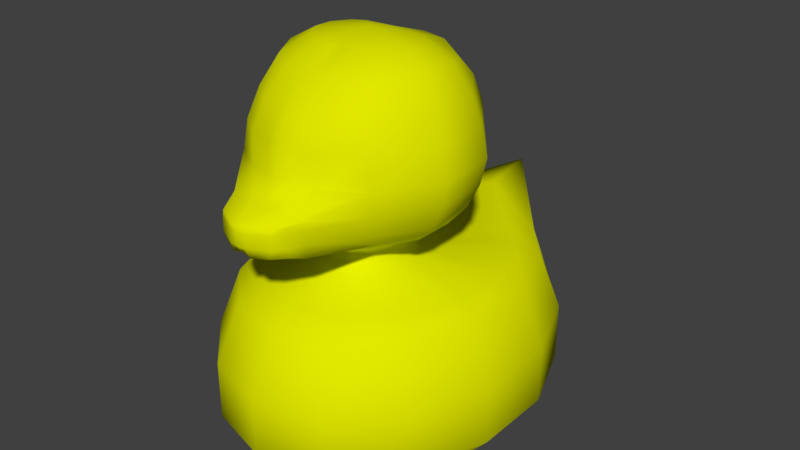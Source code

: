 # Source: duck.blend  (saved by Blender 2.77.0; exported with 4.5.12 LTS)
import bpy
from mathutils import Matrix  # noqa: F401  (used for matrix-valued properties, if any)

bpy.ops.wm.read_factory_settings(use_empty=True)
scene = bpy.context.scene
scene.name = 'Scene'

# ---- collections
col_collection_1 = bpy.data.collections.new('Collection 1'); scene.collection.children.link(col_collection_1)

# ---- materials (node trees are filled in below, after node groups)
mat_material = bpy.data.materials.new('Material')
mat_material.alpha_threshold = 0.0
mat_material.use_transparent_shadow = False
mat_material.diffuse_color = (0.7514, 0.8, 0.0, 1.0)
mat_material.roughness = 0.5
mat_material.specular_intensity = 0.0

# ---- material node trees

# ---- world
world_world = bpy.data.worlds.new('World'); scene.world = world_world
world_world.color = (0.05088, 0.05088, 0.05088)
world_world.use_sun_shadow = False
world_world.sun_shadow_jitter_overblur = 0.0
world_world.cycles.sampling_method = 'MANUAL'

# ---- meshes
me_cylinder = bpy.data.meshes.new('Cylinder')
me_cylinder.from_pydata([(0.3861, 0.6778, 0.09872), (0.4902, 0.8754, 1.272), (0.5353, 0.5308, 0.09872), (0.6797, 0.6733, 1.224), (0.6675, 0.1915, 0.09872), (0.8476, 0.2404, 1.216), (0.6675, -0.1851, 0.09872), (0.8476, -0.2378, 1.216), (0.5353, -0.5244, 0.09872), (0.6797, -0.6686, 1.216), (0.2971, -0.7592, 0.09872), (0.3772, -0.9668, 1.216), (0.5639, 0.992, 0.8742), (0.5639, 0.9854, 0.4572), (0.7818, 0.7706, 0.8436), (0.7818, 0.7706, 0.4568), (0.9749, 0.275, 0.8435), (0.9749, 0.275, 0.4568), (0.9749, -0.275, 0.8435), (0.9749, -0.275, 0.4568), (0.7818, -0.7706, 0.8435), (0.7818, -0.7706, 0.4568), (0.4339, -1.114, 0.8435), (0.4339, -1.114, 0.4568), (0.3999, 0.7167, 1.326), (0.5545, 0.552, 1.317), (0.6914, 0.198, 1.309), (0.6914, -0.1921, 1.309), (0.5545, -0.5443, 1.309), (0.3077, -0.7885, 1.309), (0.1773, 0.05583, 1.418), (0.2458, -0.01197, 1.418), (0.3065, -0.1689, 1.418), (0.3065, -0.3441, 1.418), (0.2458, -0.5011, 1.418), (0.1364, -0.6079, 1.418), (0.1662, 0.001842, 1.485), (0.222, -0.0529, 1.485), (0.2715, -0.1798, 1.485), (0.2715, -0.3231, 1.485), (0.222, -0.4481, 1.485), (0.1329, -0.5308, 1.485), (0.1549, -0.01655, 1.541), (0.3226, 0.1391, 1.702), (0.5103, -0.09373, 1.702), (0.5103, -0.363, 1.702), (0.3585, -0.5867, 1.702), (0.136, -0.7146, 1.702), (0.1675, 0.06734, 1.615), (0.4309, 0.3019, 1.97), (0.2067, -0.06646, 1.541), (0.2525, -0.1827, 1.541), (0.2525, -0.3158, 1.541), (0.2067, -0.4292, 1.541), (0.124, -0.5005, 1.541), (0.2259, -1.125, 1.94), (0.6731, -0.01652, 1.97), (0.1435, 0.4395, 1.97), (0.1686, 0.3578, 1.823), (0.2253, -1.122, 1.984), (0.4377, -0.6852, 1.823), (0.1881, -1.181, 1.984), (0.6953, -0.3913, 1.97), (0.6298, -0.3836, 1.823), (0.6112, -0.05117, 1.823), (0.4088, 0.2335, 1.823), (0.122, -0.624, 1.615), (0.4889, -0.7254, 1.97), (0.2439, -0.5262, 1.615), (0.3115, -0.3678, 1.615), (0.3115, -0.1743, 1.615), (0.1107, 0.2373, 1.702), (0.2439, -0.003632, 1.615), (0.4176, 0.3531, 2.132), (0.2399, -0.8987, 2.132), (0.698, 0.00949, 2.132), (0.08466, 0.5039, 2.132), (0.7238, -0.3953, 2.132), (0.4847, -0.7372, 2.118), (0.4043, 0.3531, 2.315), (0.2465, -0.885, 2.315), (0.6533, 0.01211, 2.315), (0.1088, 0.5039, 2.315), (0.6761, -0.3837, 2.315), (0.4398, -0.7373, 2.315), (0.3886, 0.277, 2.492), (0.2544, -0.7722, 2.492), (0.6004, -0.01385, 2.492), (0.1372, 0.4036, 2.492), (0.6198, -0.3478, 2.492), (0.4188, -0.6494, 2.492), (0.3845, 0.1396, 2.627), (0.2059, -0.6337, 2.652), (0.4963, -0.05129, 2.66), (0.1832, 0.2647, 2.66), (0.5094, -0.2998, 2.66), (0.3735, -0.531, 2.66), (0.2847, -0.0234, 2.751), (0.15, -0.4461, 2.759), (0.3515, -0.1276, 2.751), (0.2055, 0.02307, 2.751), (0.3576, -0.2438, 2.751), (0.2943, -0.3582, 2.751), (0.2169, -1.175, 0.8435), (0.2641, -1.021, 1.772), (0.164, -1.059, 1.766), (0.2714, -1.006, 1.856), (0.2169, -1.175, 0.4568), (0.1485, -0.8011, 0.09872), (0.2753, -1.014, 1.944), (0.1886, -1.02, 1.216), (0.2439, -1.043, 2.028), (0.2742, -1.004, 1.994), (0.2306, -1.125, 1.86), (0.1881, -1.187, 1.945), (0.1874, -1.192, 1.861), (0.2215, -1.109, 1.794), (0.1585, -1.185, 1.796), (0.1538, -0.8317, 1.309), (0.06821, -0.6248, 1.418), (0.06643, -0.5423, 1.485), (0.05809, -1.25, 1.986), (0.06202, -0.51, 1.541), (0.03421, -0.7316, 1.702), (0.06101, -0.6367, 1.615), (0.08615, -0.9312, 2.132), (0.08948, -0.9166, 2.315), (0.09341, -0.7961, 2.492), (0.06919, -0.645, 2.656), (0.04122, -0.4316, 2.755), (0.08816, -1.05, 2.028), (0.06417, -1.063, 1.758), (0.05809, -1.255, 1.946), (0.06099, -1.233, 1.793), (0.05771, -1.258, 1.861), (0.0, 0.9463, 0.09872), (0.0, 1.437, 1.452), (-0.3861, 0.6778, 0.09872), (-0.4902, 0.8754, 1.272), (-0.5353, 0.5308, 0.09872), (-0.6797, 0.6733, 1.224), (-0.6675, 0.1915, 0.09872), (-0.8476, 0.2404, 1.216), (-0.6675, -0.1851, 0.09872), (-0.8476, -0.2378, 1.216), (-0.5353, -0.5244, 0.09872), (-0.6797, -0.6686, 1.216), (-0.2971, -0.7592, 0.09872), (-0.3772, -0.9668, 1.216), (0.0, -0.843, 0.09872), (0.0, -1.073, 1.216), (0.0, 1.378, 0.463), (0.0, 1.399, 0.9255), (-0.5639, 0.992, 0.8742), (-0.5639, 0.9854, 0.4572), (-0.7818, 0.7706, 0.8436), (-0.7818, 0.7706, 0.4568), (-0.9749, 0.275, 0.8435), (-0.9749, 0.275, 0.4568), (-0.9749, -0.275, 0.8435), (-0.9749, -0.275, 0.4568), (-0.7818, -0.7706, 0.8435), (-0.7818, -0.7706, 0.4568), (-0.4339, -1.114, 0.8435), (-0.4339, -1.114, 0.4568), (0.0, -1.236, 0.8435), (0.0, -1.236, 0.4568), (-0.3999, 0.7167, 1.326), (0.0, 1.088, 1.398), (-0.5545, 0.552, 1.317), (-0.6914, 0.198, 1.309), (-0.6914, -0.1921, 1.309), (-0.5545, -0.5443, 1.309), (-0.3077, -0.7885, 1.309), (0.0, -0.8749, 1.309), (-0.1773, 0.05583, 1.418), (0.0, 0.1455, 1.418), (-0.2458, -0.01197, 1.418), (-0.3065, -0.1689, 1.418), (-0.3065, -0.3441, 1.418), (-0.2458, -0.5011, 1.418), (-0.1364, -0.6079, 1.418), (0.0, -0.6417, 1.418), (-0.1662, 0.001842, 1.485), (0.0, 0.07332, 1.485), (-0.222, -0.0529, 1.485), (-0.2715, -0.1798, 1.485), (-0.2715, -0.3231, 1.485), (-0.222, -0.4481, 1.485), (-0.1329, -0.5308, 1.485), (0.0, -0.5538, 1.485), (-0.1549, -0.01655, 1.541), (0.0, 0.03264, 1.541), (-0.3226, 0.1391, 1.702), (-0.5103, -0.09373, 1.702), (-0.5103, -0.363, 1.702), (-0.3585, -0.5867, 1.702), (-0.136, -0.7146, 1.702), (0.0, -0.7485, 1.702), (-0.1675, 0.06734, 1.615), (-0.4309, 0.3019, 1.97), (-0.2067, -0.06646, 1.541), (-0.2525, -0.1827, 1.541), (-0.2525, -0.3158, 1.541), (-0.2067, -0.4292, 1.541), (-0.124, -0.5005, 1.541), (0.0, -0.5196, 1.541), (-0.2259, -1.125, 1.94), (-0.6731, -0.01652, 1.97), (-0.1435, 0.4395, 1.97), (-0.1686, 0.3578, 1.823), (0.0, 0.4441, 1.82), (0.0, -1.255, 1.988), (-0.2253, -1.122, 1.984), (-0.4377, -0.6852, 1.823), (-0.1881, -1.181, 1.984), (-0.6953, -0.3913, 1.97), (-0.6298, -0.3836, 1.823), (-0.6112, -0.05117, 1.823), (-0.4088, 0.2335, 1.823), (0.0, 0.3057, 1.702), (0.0, -0.6495, 1.615), (-0.122, -0.624, 1.615), (0.0, 0.5166, 1.967), (-0.4889, -0.7254, 1.97), (-0.2439, -0.5262, 1.615), (-0.3115, -0.3678, 1.615), (-0.3115, -0.1743, 1.615), (-0.1107, 0.2373, 1.702), (-0.2439, -0.003632, 1.615), (0.0, 0.1374, 1.615), (-0.4176, 0.3531, 2.132), (-0.2399, -0.8987, 2.132), (-0.698, 0.00949, 2.132), (-0.08466, 0.5039, 2.132), (0.0, -0.9636, 2.132), (-0.7238, -0.3953, 2.132), (0.0, 0.5798, 2.128), (-0.4847, -0.7372, 2.118), (-0.4043, 0.3531, 2.315), (-0.2465, -0.885, 2.315), (-0.6533, 0.01211, 2.315), (-0.1088, 0.5039, 2.315), (0.0, -0.9483, 2.315), (-0.6761, -0.3837, 2.315), (0.0, 0.5786, 2.312), (-0.4398, -0.7373, 2.315), (-0.3886, 0.277, 2.492), (-0.2544, -0.7722, 2.492), (-0.6004, -0.01385, 2.492), (-0.1372, 0.4036, 2.492), (0.0, -0.8199, 2.492), (-0.6198, -0.3478, 2.492), (0.0, 0.4738, 2.49), (-0.4188, -0.6494, 2.492), (-0.3845, 0.1396, 2.627), (-0.2059, -0.6337, 2.652), (-0.4963, -0.05129, 2.66), (-0.1832, 0.2647, 2.66), (0.0, -0.6564, 2.66), (-0.5094, -0.2998, 2.66), (0.0, 0.3142, 2.658), (-0.3735, -0.531, 2.66), (-0.2847, -0.0234, 2.751), (-0.15, -0.4461, 2.759), (-0.3515, -0.1276, 2.751), (-0.2055, 0.02307, 2.751), (0.0, -0.4171, 2.751), (-0.3576, -0.2438, 2.751), (0.0, 0.04504, 2.75), (-0.2943, -0.3582, 2.751), (0.0, -0.1829, 2.81), (-0.2169, -1.175, 0.8435), (0.0, -1.066, 1.78), (-0.2641, -1.021, 1.772), (-0.164, -1.059, 1.766), (-0.2714, -1.006, 1.856), (-0.2169, -1.175, 0.4568), (-0.1485, -0.8011, 0.09872), (-0.2753, -1.014, 1.944), (-0.1886, -1.02, 1.216), (-0.2439, -1.043, 2.028), (-0.2742, -1.004, 1.994), (0.0, -1.057, 2.028), (-0.2306, -1.125, 1.86), (0.0, -1.272, 1.947), (-0.1881, -1.187, 1.945), (0.0, -1.273, 1.862), (-0.1874, -1.192, 1.861), (-0.2215, -1.109, 1.794), (0.0, -1.23, 1.81), (-0.1585, -1.185, 1.796), (-0.1538, -0.8317, 1.309), (-0.06821, -0.6248, 1.418), (-0.06643, -0.5423, 1.485), (-0.05809, -1.25, 1.986), (-0.06202, -0.51, 1.541), (-0.03421, -0.7316, 1.702), (-0.06101, -0.6367, 1.615), (-0.08615, -0.9312, 2.132), (-0.08948, -0.9166, 2.315), (-0.09341, -0.7961, 2.492), (-0.06919, -0.645, 2.656), (-0.04122, -0.4316, 2.755), (-0.08816, -1.05, 2.028), (-0.06417, -1.063, 1.758), (-0.05809, -1.255, 1.946), (-0.06099, -1.233, 1.793), (-0.05771, -1.258, 1.861)], [], [(152, 136, 1, 12), (12, 1, 3, 14), (14, 3, 5, 16), (16, 5, 7, 18), (18, 7, 9, 20), (20, 9, 11, 22), (103, 110, 150, 165), (3, 1, 24, 25), (108, 107, 166, 149), (107, 103, 165, 166), (8, 21, 23, 10), (21, 20, 22, 23), (6, 19, 21, 8), (19, 18, 20, 21), (4, 17, 19, 6), (17, 16, 18, 19), (2, 15, 17, 4), (15, 14, 16, 17), (0, 13, 15, 2), (13, 12, 14, 15), (135, 151, 13, 0), (151, 152, 12, 13), (110, 11, 29, 118), (9, 7, 27, 28), (5, 3, 25, 26), (1, 136, 168, 24), (11, 9, 28, 29), (7, 5, 26, 27), (27, 26, 32, 33), (28, 27, 33, 34), (29, 28, 34, 35), (118, 29, 35, 119), (24, 168, 176, 30), (25, 24, 30, 31), (26, 25, 31, 32), (135, 0, 2, 4, 6, 8, 10, 108, 149), (35, 34, 40, 41), (33, 32, 38, 39), (31, 30, 36, 37), (119, 35, 41, 120), (34, 33, 39, 40), (32, 31, 37, 38), (30, 176, 184, 36), (36, 184, 192, 42), (41, 40, 53, 54), (39, 38, 51, 52), (37, 36, 42, 50), (120, 41, 54, 122), (40, 39, 52, 53), (38, 37, 50, 51), (70, 72, 43, 44), (66, 68, 46, 47), (52, 51, 70, 69), (48, 230, 220, 71), (72, 48, 71, 43), (69, 70, 44, 45), (65, 58, 57, 49), (45, 44, 64, 63), (58, 211, 223, 57), (47, 46, 104, 105), (125, 235, 283, 130), (43, 71, 58, 65), (64, 65, 49, 56), (71, 220, 211, 58), (44, 43, 65, 64), (46, 45, 63, 60), (124, 66, 47, 123), (67, 78, 112, 109), (68, 69, 45, 46), (54, 53, 68, 66), (123, 47, 105, 131), (42, 192, 230, 48), (51, 50, 72, 70), (53, 52, 69, 68), (63, 64, 56, 62), (122, 54, 66, 124), (50, 42, 48, 72), (60, 63, 62, 67), (56, 49, 73, 75), (62, 56, 75, 77), (78, 74, 111, 112), (57, 223, 237, 76), (46, 60, 106, 104), (67, 62, 77, 78), (49, 57, 76, 73), (125, 74, 80, 126), (78, 77, 83, 84), (76, 237, 245, 82), (75, 73, 79, 81), (74, 78, 84, 80), (77, 75, 81, 83), (73, 76, 82, 79), (126, 80, 86, 127), (84, 83, 89, 90), (82, 245, 253, 88), (81, 79, 85, 87), (80, 84, 90, 86), (83, 81, 87, 89), (79, 82, 88, 85), (88, 253, 261, 94), (87, 85, 91, 93), (86, 90, 96, 92), (89, 87, 93, 95), (85, 88, 94, 91), (127, 86, 92, 128), (90, 89, 95, 96), (93, 91, 97, 99), (92, 96, 102, 98), (95, 93, 99, 101), (91, 94, 100, 97), (128, 92, 98, 129), (96, 95, 101, 102), (94, 261, 269, 100), (98, 102, 271), (101, 99, 271), (97, 100, 271), (267, 129, 98, 271), (102, 101, 271), (100, 269, 271), (99, 97, 271), (105, 104, 116, 117), (112, 111, 61, 59), (104, 106, 113, 116), (130, 283, 212, 121), (131, 105, 117, 133), (109, 112, 59, 55), (60, 67, 109, 106), (117, 116, 113, 115), (133, 117, 115, 134), (115, 113, 55, 114), (134, 115, 114, 132), (114, 55, 59, 61), (132, 114, 61, 121), (106, 109, 55, 113), (285, 132, 121, 212), (287, 134, 132, 285), (290, 133, 134, 287), (273, 131, 133, 290), (111, 130, 121, 61), (259, 128, 129, 267), (251, 127, 128, 259), (243, 126, 127, 251), (235, 125, 126, 243), (206, 122, 124, 221), (198, 123, 131, 273), (221, 124, 123, 198), (74, 125, 130, 111), (190, 120, 122, 206), (182, 119, 120, 190), (174, 118, 119, 182), (150, 110, 118, 174), (23, 22, 103, 107), (10, 23, 107, 108), (22, 11, 110, 103), (152, 153, 138, 136), (153, 155, 140, 138), (155, 157, 142, 140), (157, 159, 144, 142), (159, 161, 146, 144), (161, 163, 148, 146), (272, 165, 150, 280), (140, 169, 167, 138), (278, 149, 166, 277), (277, 166, 165, 272), (145, 147, 164, 162), (162, 164, 163, 161), (143, 145, 162, 160), (160, 162, 161, 159), (141, 143, 160, 158), (158, 160, 159, 157), (139, 141, 158, 156), (156, 158, 157, 155), (137, 139, 156, 154), (154, 156, 155, 153), (135, 137, 154, 151), (151, 154, 153, 152), (280, 292, 173, 148), (146, 172, 171, 144), (142, 170, 169, 140), (138, 167, 168, 136), (148, 173, 172, 146), (144, 171, 170, 142), (171, 179, 178, 170), (172, 180, 179, 171), (173, 181, 180, 172), (292, 293, 181, 173), (167, 175, 176, 168), (169, 177, 175, 167), (170, 178, 177, 169), (135, 149, 278, 147, 145, 143, 141, 139, 137), (181, 189, 188, 180), (179, 187, 186, 178), (177, 185, 183, 175), (293, 294, 189, 181), (180, 188, 187, 179), (178, 186, 185, 177), (175, 183, 184, 176), (183, 191, 192, 184), (189, 205, 204, 188), (187, 203, 202, 186), (185, 201, 191, 183), (294, 296, 205, 189), (188, 204, 203, 187), (186, 202, 201, 185), (227, 194, 193, 229), (222, 197, 196, 225), (203, 226, 227, 202), (199, 228, 220, 230), (229, 193, 228, 199), (226, 195, 194, 227), (219, 200, 209, 210), (195, 217, 218, 194), (210, 209, 223, 211), (197, 275, 274, 196), (299, 304, 283, 235), (193, 219, 210, 228), (218, 208, 200, 219), (228, 210, 211, 220), (194, 218, 219, 193), (196, 214, 217, 195), (298, 297, 197, 222), (224, 279, 282, 238), (225, 196, 195, 226), (205, 222, 225, 204), (297, 305, 275, 197), (191, 199, 230, 192), (202, 227, 229, 201), (204, 225, 226, 203), (217, 216, 208, 218), (296, 298, 222, 205), (201, 229, 199, 191), (214, 224, 216, 217), (208, 233, 231, 200), (216, 236, 233, 208), (238, 282, 281, 232), (209, 234, 237, 223), (196, 274, 276, 214), (224, 238, 236, 216), (200, 231, 234, 209), (299, 300, 240, 232), (238, 246, 244, 236), (234, 242, 245, 237), (233, 241, 239, 231), (232, 240, 246, 238), (236, 244, 241, 233), (231, 239, 242, 234), (300, 301, 248, 240), (246, 254, 252, 244), (242, 250, 253, 245), (241, 249, 247, 239), (240, 248, 254, 246), (244, 252, 249, 241), (239, 247, 250, 242), (250, 258, 261, 253), (249, 257, 255, 247), (248, 256, 262, 254), (252, 260, 257, 249), (247, 255, 258, 250), (301, 302, 256, 248), (254, 262, 260, 252), (257, 265, 263, 255), (256, 264, 270, 262), (260, 268, 265, 257), (255, 263, 266, 258), (302, 303, 264, 256), (262, 270, 268, 260), (258, 266, 269, 261), (264, 271, 270), (268, 271, 265), (263, 271, 266), (267, 271, 264, 303), (270, 271, 268), (266, 271, 269), (265, 271, 263), (275, 291, 289, 274), (282, 213, 215, 281), (274, 289, 284, 276), (304, 295, 212, 283), (305, 307, 291, 275), (279, 207, 213, 282), (214, 276, 279, 224), (291, 288, 284, 289), (307, 308, 288, 291), (288, 286, 207, 284), (308, 306, 286, 288), (286, 215, 213, 207), (306, 295, 215, 286), (276, 284, 207, 279), (285, 212, 295, 306), (287, 285, 306, 308), (290, 287, 308, 307), (273, 290, 307, 305), (281, 215, 295, 304), (259, 267, 303, 302), (251, 259, 302, 301), (243, 251, 301, 300), (235, 243, 300, 299), (206, 221, 298, 296), (198, 273, 305, 297), (221, 198, 297, 298), (232, 281, 304, 299), (190, 206, 296, 294), (182, 190, 294, 293), (174, 182, 293, 292), (150, 174, 292, 280), (164, 277, 272, 163), (147, 278, 277, 164), (163, 272, 280, 148)])
me_cylinder.polygons.foreach_set('use_smooth', [True] * 308)
_uv = me_cylinder.uv_layers.new(name='UVMap')
_uv.uv.foreach_set('vector', [0.4555, 0.76, 0.3589, 0.7649, 0.3907, 0.6178, 0.4649, 0.6204, 0.4649, 0.6204, 0.3907, 0.6178, 0.3993, 0.5628, 0.4701, 0.5585, 0.4701, 0.5585, 0.3993, 0.5628, 0.399, 0.4826, 0.4682, 0.4666, 0.4682, 0.4666, 0.399, 0.4826, 0.3965, 0.4234, 0.4653, 0.3985, 0.8047, 0.0, 0.8755, 0.01825, 0.8637, 0.08135, 0.7911, 0.07258, 0.7911, 0.07258, 0.8637, 0.08135, 0.8595, 0.1598, 0.7862, 0.1628, 0.7886, 0.2078, 0.8616, 0.1989, 0.8637, 0.2381, 0.7911, 0.2528, 0.5322, 0.01485, 0.5825, 0.01233, 0.5731, 0.04741, 0.5318, 0.04923, 0.08268, 0.1508, 0.01481, 0.1129, 0.02963, 0.07065, 0.09282, 0.1218, 0.7193, 0.2107, 0.7886, 0.2078, 0.7911, 0.2528, 0.7217, 0.2557, 0.08092, 0.2461, 0.01224, 0.2522, 0.0, 0.1552, 0.07254, 0.1797, 0.7217, 0.07546, 0.7911, 0.07258, 0.7862, 0.1628, 0.7168, 0.1657, 0.1163, 0.3078, 0.06394, 0.3423, 0.01224, 0.2522, 0.08092, 0.2461, 0.7353, 0.002885, 0.8047, 0.0, 0.7911, 0.07258, 0.7217, 0.07546, 0.1717, 0.3527, 0.1448, 0.4079, 0.06394, 0.3423, 0.1163, 0.3078, 0.5394, 0.4665, 0.4682, 0.4666, 0.4653, 0.3985, 0.5365, 0.3983, 0.2361, 0.3718, 0.2389, 0.4357, 0.1448, 0.4079, 0.1717, 0.3527, 0.5413, 0.5584, 0.4701, 0.5585, 0.4682, 0.4666, 0.5394, 0.4665, 0.6053, 0.6093, 0.5416, 0.6195, 0.5413, 0.5584, 0.605, 0.5675, 0.5416, 0.6195, 0.4649, 0.6204, 0.4701, 0.5585, 0.5413, 0.5584, 0.6053, 0.7036, 0.5405, 0.7572, 0.5416, 0.6195, 0.6053, 0.6093, 0.5405, 0.7572, 0.4555, 0.76, 0.4649, 0.6204, 0.5416, 0.6195, 0.3776, 0.3262, 0.3598, 0.292, 0.3908, 0.2757, 0.4053, 0.3036, 0.3589, 0.2068, 0.3927, 0.1215, 0.4178, 0.1364, 0.3902, 0.206, 0.4545, 0.05313, 0.5322, 0.01485, 0.5318, 0.04923, 0.4682, 0.0806, 0.5825, 0.01233, 0.7168, 0.0, 0.6725, 0.05016, 0.5731, 0.04741, 0.3598, 0.292, 0.3589, 0.2068, 0.3902, 0.206, 0.3908, 0.2757, 0.3927, 0.1215, 0.4545, 0.05313, 0.4682, 0.0806, 0.4178, 0.1364, 0.4178, 0.1364, 0.4682, 0.0806, 0.4697, 0.1866, 0.447, 0.2116, 0.3902, 0.206, 0.4178, 0.1364, 0.447, 0.2116, 0.4347, 0.2426, 0.3908, 0.2757, 0.3902, 0.206, 0.4347, 0.2426, 0.4351, 0.2733, 0.4053, 0.3036, 0.3908, 0.2757, 0.4351, 0.2733, 0.4419, 0.2854, 0.5731, 0.04741, 0.6725, 0.05016, 0.5504, 0.1848, 0.5156, 0.1727, 0.5318, 0.04923, 0.5731, 0.04741, 0.5156, 0.1727, 0.4979, 0.1727, 0.4682, 0.0806, 0.5318, 0.04923, 0.4979, 0.1727, 0.4697, 0.1866, 0.356, 0.335, 0.2741, 0.3652, 0.2361, 0.3718, 0.1717, 0.3527, 0.1163, 0.3078, 0.08092, 0.2461, 0.07254, 0.1797, 0.08268, 0.1508, 0.09282, 0.1218, 0.2487, 0.6816, 0.2506, 0.6533, 0.265, 0.6536, 0.2636, 0.6763, 0.3034, 0.5449, 0.3028, 0.5232, 0.3153, 0.5192, 0.3158, 0.5369, 0.3026, 0.4941, 0.3027, 0.4749, 0.3153, 0.48, 0.3151, 0.4956, 0.2493, 0.6956, 0.2487, 0.6816, 0.2636, 0.6763, 0.2643, 0.6896, 0.2506, 0.6533, 0.2554, 0.6305, 0.2687, 0.6353, 0.265, 0.6536, 0.3028, 0.5232, 0.3026, 0.4941, 0.3151, 0.4956, 0.3153, 0.5192, 0.3027, 0.4749, 0.3035, 0.4357, 0.316, 0.4449, 0.3153, 0.48, 0.3153, 0.48, 0.316, 0.4449, 0.3265, 0.4501, 0.3258, 0.4807, 0.2636, 0.6763, 0.265, 0.6536, 0.2761, 0.6549, 0.275, 0.6756, 0.3158, 0.5369, 0.3153, 0.5192, 0.3258, 0.5167, 0.3263, 0.5332, 0.3151, 0.4956, 0.3153, 0.48, 0.3258, 0.4807, 0.3256, 0.495, 0.2643, 0.6896, 0.2636, 0.6763, 0.275, 0.6756, 0.2757, 0.6879, 0.265, 0.6536, 0.2687, 0.6353, 0.2795, 0.638, 0.2761, 0.6549, 0.3153, 0.5192, 0.3151, 0.4956, 0.3256, 0.495, 0.3258, 0.5167, 0.7622, 0.4752, 0.736, 0.4522, 0.7365, 0.4212, 0.7876, 0.443, 0.7726, 0.5721, 0.7832, 0.543, 0.8079, 0.5437, 0.7838, 0.588, 0.7649, 0.5043, 0.7529, 0.4811, 0.7622, 0.4752, 0.7797, 0.5088, 0.7173, 0.4474, 0.6842, 0.4519, 0.6697, 0.4242, 0.6936, 0.4251, 0.736, 0.4522, 0.7173, 0.4474, 0.6936, 0.4251, 0.7365, 0.4212, 0.7797, 0.5088, 0.7622, 0.4752, 0.7876, 0.443, 0.8119, 0.4898, 0.02146, 0.8433, 0.02229, 0.7899, 0.04926, 0.7761, 0.04823, 0.8386, 0.8119, 0.4898, 0.7876, 0.443, 0.801, 0.4277, 0.8341, 0.4836, 0.02229, 0.7899, 0.0224, 0.7526, 0.04918, 0.7439, 0.04926, 0.7761, 0.7838, 0.588, 0.8079, 0.5437, 0.8327, 0.6298, 0.8201, 0.6462, 0.2483, 0.8948, 0.2488, 0.9133, 0.2268, 0.9206, 0.2253, 0.9036, 0.7365, 0.4212, 0.6936, 0.4251, 0.6931, 0.4006, 0.7429, 0.3983, 0.02148, 0.9106, 0.02146, 0.8433, 0.04823, 0.8386, 0.04816, 0.9163, 0.6936, 0.4251, 0.6697, 0.4242, 0.6583, 0.4023, 0.6931, 0.4006, 0.0, 0.8996, 0.0001093, 0.8411, 0.02146, 0.8433, 0.02148, 0.9106, 0.8079, 0.5437, 0.8119, 0.4898, 0.8341, 0.4836, 0.8306, 0.5551, 0.764, 0.5803, 0.7726, 0.5721, 0.7838, 0.588, 0.769, 0.601, 0.2193, 0.8052, 0.2453, 0.8062, 0.2173, 0.8657, 0.2081, 0.8664, 0.7832, 0.543, 0.7797, 0.5088, 0.8119, 0.4898, 0.8079, 0.5437, 0.761, 0.5491, 0.7678, 0.5285, 0.7832, 0.543, 0.7726, 0.5721, 0.769, 0.601, 0.7838, 0.588, 0.8201, 0.6462, 0.8043, 0.6566, 0.7222, 0.4619, 0.6929, 0.4688, 0.6842, 0.4519, 0.7173, 0.4474, 0.3258, 0.5167, 0.3256, 0.495, 0.3388, 0.4933, 0.3391, 0.5252, 0.7678, 0.5285, 0.7649, 0.5043, 0.7797, 0.5088, 0.7832, 0.543, 0.02269, 0.9547, 0.02148, 0.9106, 0.04816, 0.9163, 0.04952, 0.9663, 0.752, 0.5569, 0.761, 0.5491, 0.7726, 0.5721, 0.764, 0.5803, 0.3256, 0.495, 0.3258, 0.4807, 0.3391, 0.4725, 0.3388, 0.4933, 0.1952, 0.8126, 0.2026, 0.7546, 0.2276, 0.7422, 0.2193, 0.8052, 0.04816, 0.9163, 0.04823, 0.8386, 0.07779, 0.8305, 0.07761, 0.9174, 0.04952, 0.9663, 0.04816, 0.9163, 0.07761, 0.9174, 0.07907, 0.9716, 0.2453, 0.8062, 0.2466, 0.8637, 0.2226, 0.874, 0.2173, 0.8657, 0.04926, 0.7761, 0.04918, 0.7439, 0.07853, 0.7364, 0.07902, 0.7592, 0.8079, 0.5437, 0.8306, 0.5551, 0.8333, 0.628, 0.8327, 0.6298, 0.2193, 0.8052, 0.2276, 0.7422, 0.2558, 0.7364, 0.2453, 0.8062, 0.04823, 0.8386, 0.04926, 0.7761, 0.07902, 0.7592, 0.07779, 0.8305, 0.2483, 0.8948, 0.2466, 0.8637, 0.2798, 0.8606, 0.2816, 0.8922, 0.2453, 0.8062, 0.2558, 0.7364, 0.29, 0.7435, 0.2815, 0.8136, 0.07902, 0.7592, 0.07853, 0.7364, 0.1123, 0.7369, 0.1125, 0.7633, 0.07761, 0.9174, 0.07779, 0.8305, 0.1115, 0.8288, 0.1115, 0.9104, 0.2466, 0.8637, 0.2453, 0.8062, 0.2815, 0.8136, 0.2798, 0.8606, 0.07907, 0.9716, 0.07761, 0.9174, 0.1115, 0.9104, 0.1129, 0.963, 0.07779, 0.8305, 0.07902, 0.7592, 0.1125, 0.7633, 0.1115, 0.8288, 0.2816, 0.8922, 0.2798, 0.8606, 0.3157, 0.85, 0.3178, 0.8818, 0.2815, 0.8136, 0.29, 0.7435, 0.3243, 0.7506, 0.317, 0.8102, 0.1125, 0.7633, 0.1123, 0.7369, 0.1455, 0.7502, 0.1455, 0.7806, 0.1115, 0.9104, 0.1115, 0.8288, 0.1446, 0.8361, 0.1446, 0.9056, 0.2798, 0.8606, 0.2815, 0.8136, 0.317, 0.8102, 0.3157, 0.85, 0.1129, 0.963, 0.1115, 0.9104, 0.1446, 0.9056, 0.1458, 0.95, 0.1115, 0.8288, 0.1125, 0.7633, 0.1455, 0.7806, 0.1446, 0.8361, 0.1455, 0.7806, 0.1455, 0.7502, 0.177, 0.7704, 0.1766, 0.8055, 0.1446, 0.9056, 0.1446, 0.8361, 0.1699, 0.8527, 0.1761, 0.8941, 0.3157, 0.85, 0.317, 0.8102, 0.3523, 0.8092, 0.3503, 0.8481, 0.1458, 0.95, 0.1446, 0.9056, 0.1761, 0.8941, 0.177, 0.927, 0.1446, 0.8361, 0.1455, 0.7806, 0.1766, 0.8055, 0.1699, 0.8527, 0.3178, 0.8818, 0.3157, 0.85, 0.3503, 0.8481, 0.3532, 0.8745, 0.317, 0.8102, 0.3243, 0.7506, 0.3582, 0.7669, 0.3523, 0.8092, 0.4725, 0.9641, 0.4315, 0.9641, 0.4492, 0.9314, 0.472, 0.9322, 0.5374, 0.8542, 0.5369, 0.8937, 0.5031, 0.8987, 0.5036, 0.8649, 0.513, 0.9409, 0.4725, 0.9641, 0.472, 0.9322, 0.4909, 0.9213, 0.4315, 0.9641, 0.3932, 0.9425, 0.4345, 0.9225, 0.4492, 0.9314, 0.5264, 0.8295, 0.5374, 0.8542, 0.5036, 0.8649, 0.4911, 0.8475, 0.5369, 0.8937, 0.513, 0.9409, 0.4909, 0.9213, 0.5031, 0.8987, 0.3932, 0.9425, 0.3682, 0.916, 0.4117, 0.8893, 0.4345, 0.9225, 0.5036, 0.8649, 0.5031, 0.8987, 0.4484, 0.8665, 0.4909, 0.9213, 0.472, 0.9322, 0.4484, 0.8665, 0.4492, 0.9314, 0.4345, 0.9225, 0.4484, 0.8665, 0.4849, 0.8419, 0.4911, 0.8475, 0.5036, 0.8649, 0.4484, 0.8665, 0.5031, 0.8987, 0.4909, 0.9213, 0.4484, 0.8665, 0.4345, 0.9225, 0.4117, 0.8893, 0.4484, 0.8665, 0.472, 0.9322, 0.4492, 0.9314, 0.4484, 0.8665, 0.8201, 0.6462, 0.8327, 0.6298, 0.8341, 0.6497, 0.8308, 0.6692, 0.2173, 0.8657, 0.2226, 0.874, 0.2108, 0.8948, 0.2121, 0.8835, 0.1771, 0.8699, 0.1926, 0.867, 0.1898, 0.8833, 0.1786, 0.8842, 0.2922, 0.4648, 0.2858, 0.4811, 0.2512, 0.469, 0.2556, 0.4583, 0.8043, 0.6566, 0.8201, 0.6462, 0.8308, 0.6692, 0.8195, 0.687, 0.2081, 0.8664, 0.2173, 0.8657, 0.2121, 0.8835, 0.2042, 0.8838, 0.1952, 0.8126, 0.2193, 0.8052, 0.2081, 0.8664, 0.1926, 0.867, 0.1774, 0.9015, 0.1786, 0.8842, 0.1898, 0.8833, 0.1882, 0.8963, 0.177, 0.9232, 0.1774, 0.9015, 0.1882, 0.8963, 0.1884, 0.9254, 0.1882, 0.8963, 0.1898, 0.8833, 0.2042, 0.8838, 0.2034, 0.8954, 0.1884, 0.9254, 0.1882, 0.8963, 0.2034, 0.8954, 0.2036, 0.9247, 0.2034, 0.8954, 0.2042, 0.8838, 0.2121, 0.8835, 0.2108, 0.8948, 0.2036, 0.9247, 0.2034, 0.8954, 0.2108, 0.8948, 0.211, 0.9241, 0.1926, 0.867, 0.2081, 0.8664, 0.2042, 0.8838, 0.1898, 0.8833, 0.2044, 0.9367, 0.2036, 0.9247, 0.211, 0.9241, 0.2123, 0.9353, 0.189, 0.9373, 0.1884, 0.9254, 0.2036, 0.9247, 0.2044, 0.9367, 0.1813, 0.9344, 0.177, 0.9232, 0.1884, 0.9254, 0.189, 0.9373, 0.7946, 0.6639, 0.8043, 0.6566, 0.8195, 0.687, 0.8097, 0.6929, 0.3026, 0.4357, 0.2922, 0.4648, 0.2556, 0.4583, 0.2753, 0.4381, 0.5218, 0.8164, 0.5264, 0.8295, 0.4911, 0.8475, 0.4849, 0.8419, 0.3188, 0.901, 0.3178, 0.8818, 0.3532, 0.8745, 0.3548, 0.8882, 0.2822, 0.9113, 0.2816, 0.8922, 0.3178, 0.8818, 0.3188, 0.901, 0.2488, 0.9133, 0.2483, 0.8948, 0.2816, 0.8922, 0.2822, 0.9113, 0.7429, 0.5647, 0.752, 0.5569, 0.764, 0.5803, 0.7553, 0.5886, 0.7651, 0.6074, 0.769, 0.601, 0.8043, 0.6566, 0.7946, 0.6639, 0.7553, 0.5886, 0.764, 0.5803, 0.769, 0.601, 0.7651, 0.6074, 0.2466, 0.8637, 0.2483, 0.8948, 0.2253, 0.9036, 0.2226, 0.874, 0.2651, 0.7029, 0.2643, 0.6896, 0.2757, 0.6879, 0.2765, 0.7002, 0.2499, 0.7096, 0.2493, 0.6956, 0.2643, 0.6896, 0.2651, 0.7029, 0.4198, 0.3314, 0.4053, 0.3036, 0.4419, 0.2854, 0.4486, 0.2974, 0.3953, 0.3604, 0.3776, 0.3262, 0.4053, 0.3036, 0.4198, 0.3314, 0.7168, 0.1657, 0.7862, 0.1628, 0.7886, 0.2078, 0.7193, 0.2107, 0.07254, 0.1797, 0.0, 0.1552, 0.01481, 0.1129, 0.08268, 0.1508, 0.7862, 0.1628, 0.8595, 0.1598, 0.8616, 0.1989, 0.7886, 0.2078, 0.09686, 0.4407, 0.1064, 0.5799, 0.0329, 0.5839, 0.0, 0.4357, 0.1064, 0.5799, 0.112, 0.6421, 0.0418, 0.6393, 0.0329, 0.5839, 0.112, 0.6421, 0.1116, 0.7364, 0.04291, 0.7215, 0.0418, 0.6393, 0.8515, 0.7006, 0.8546, 0.8025, 0.7842, 0.8053, 0.7816, 0.7167, 0.8546, 0.8025, 0.8546, 0.9093, 0.7842, 0.8982, 0.7842, 0.8053, 0.8546, 0.9093, 0.8515, 0.9998, 0.7816, 0.9769, 0.7842, 0.8982, 0.7979, 0.2888, 0.7911, 0.2528, 0.8637, 0.2381, 0.8696, 0.2694, 0.7097, 0.2064, 0.6766, 0.2055, 0.6775, 0.1601, 0.7105, 0.1505, 0.1153, 0.1029, 0.09282, 0.1218, 0.02963, 0.07065, 0.06245, 0.04296, 0.7285, 0.2917, 0.7217, 0.2557, 0.7911, 0.2528, 0.7979, 0.2888, 0.1984, 0.07346, 0.1378, 0.08391, 0.09526, 0.01526, 0.1839, 0.0, 0.9256, 0.9095, 0.9225, 1.0, 0.8515, 0.9998, 0.8546, 0.9093, 0.2629, 0.09255, 0.1984, 0.07346, 0.1839, 0.0, 0.278, 0.02789, 0.9256, 0.8027, 0.9256, 0.9095, 0.8546, 0.9093, 0.8546, 0.8025, 0.3182, 0.1374, 0.2629, 0.09255, 0.278, 0.02789, 0.3589, 0.09341, 0.9225, 0.7008, 0.9256, 0.8027, 0.8546, 0.8025, 0.8515, 0.7006, 0.2487, 0.6359, 0.2484, 0.7005, 0.1828, 0.7364, 0.1832, 0.6421, 0.1832, 0.6421, 0.1828, 0.7364, 0.1116, 0.7364, 0.112, 0.6421, 0.2487, 0.5939, 0.2487, 0.6359, 0.1832, 0.6421, 0.1832, 0.5807, 0.1832, 0.5807, 0.1832, 0.6421, 0.112, 0.6421, 0.1064, 0.5799, 0.2486, 0.5, 0.2487, 0.5939, 0.1832, 0.5807, 0.182, 0.4435, 0.182, 0.4435, 0.1832, 0.5807, 0.1064, 0.5799, 0.09686, 0.4407, 0.4268, 0.3794, 0.4455, 0.3469, 0.4711, 0.3624, 0.4583, 0.3983, 0.5364, 0.3983, 0.5349, 0.3623, 0.5983, 0.3312, 0.614, 0.3604, 0.6758, 0.292, 0.6488, 0.2755, 0.6766, 0.2055, 0.7097, 0.2064, 0.7105, 0.1505, 0.6775, 0.1601, 0.6725, 0.05016, 0.7168, 0.0, 0.4583, 0.3983, 0.4711, 0.3624, 0.5349, 0.3623, 0.5364, 0.3983, 0.614, 0.3604, 0.5983, 0.3312, 0.6488, 0.2755, 0.6758, 0.292, 0.5983, 0.3312, 0.5271, 0.298, 0.5497, 0.273, 0.6488, 0.2755, 0.5349, 0.3623, 0.4989, 0.3119, 0.5271, 0.298, 0.5983, 0.3312, 0.4711, 0.3624, 0.4708, 0.3118, 0.4989, 0.3119, 0.5349, 0.3623, 0.4455, 0.3469, 0.4597, 0.3046, 0.4708, 0.3118, 0.4711, 0.3624, 0.6775, 0.1601, 0.5619, 0.2226, 0.5504, 0.1848, 0.6725, 0.05016, 0.6766, 0.2055, 0.5621, 0.242, 0.5619, 0.2226, 0.6775, 0.1601, 0.6488, 0.2755, 0.5497, 0.273, 0.5621, 0.242, 0.6766, 0.2055, 0.356, 0.335, 0.09282, 0.1218, 0.1153, 0.1029, 0.1378, 0.08391, 0.1984, 0.07346, 0.2629, 0.09255, 0.3182, 0.1374, 0.3536, 0.1991, 0.3589, 0.2407, 0.2819, 0.6305, 0.2696, 0.616, 0.2711, 0.5938, 0.2838, 0.6023, 0.2848, 0.5685, 0.272, 0.5668, 0.272, 0.5402, 0.2848, 0.536, 0.3026, 0.5762, 0.3149, 0.5745, 0.3149, 0.5901, 0.3026, 0.5956, 0.4597, 0.3046, 0.4693, 0.2921, 0.4794, 0.2998, 0.4708, 0.3118, 0.2838, 0.6023, 0.2711, 0.5938, 0.272, 0.5668, 0.2848, 0.5685, 0.3026, 0.5464, 0.3149, 0.5503, 0.3149, 0.5745, 0.3026, 0.5762, 0.3026, 0.5956, 0.3149, 0.5901, 0.3151, 0.6248, 0.3028, 0.6343, 0.3149, 0.5901, 0.3254, 0.5894, 0.3255, 0.6195, 0.3151, 0.6248, 0.2696, 0.616, 0.2591, 0.6107, 0.2605, 0.5911, 0.2711, 0.5938, 0.272, 0.5668, 0.2613, 0.5665, 0.2613, 0.5419, 0.272, 0.5402, 0.3149, 0.5745, 0.3253, 0.575, 0.3254, 0.5894, 0.3149, 0.5901, 0.2668, 0.7145, 0.278, 0.7111, 0.2795, 0.722, 0.2684, 0.7261, 0.2711, 0.5938, 0.2605, 0.5911, 0.2613, 0.5665, 0.272, 0.5668, 0.3149, 0.5503, 0.3254, 0.5528, 0.3253, 0.575, 0.3149, 0.5745, 0.6625, 0.5369, 0.6242, 0.5442, 0.6332, 0.4851, 0.6579, 0.5006, 0.7335, 0.5963, 0.7403, 0.615, 0.6931, 0.6148, 0.7051, 0.5914, 0.2613, 0.5665, 0.2487, 0.5711, 0.2487, 0.5352, 0.2613, 0.5419, 0.6637, 0.4807, 0.6582, 0.4471, 0.6697, 0.4242, 0.6842, 0.4519, 0.6579, 0.5006, 0.6332, 0.4851, 0.6582, 0.4471, 0.6637, 0.4807, 0.68, 0.5706, 0.6485, 0.591, 0.6242, 0.5442, 0.6625, 0.5369, 0.9327, 0.4224, 0.9276, 0.4519, 0.8709, 0.4521, 0.8842, 0.4225, 0.6485, 0.591, 0.6324, 0.6086, 0.6053, 0.549, 0.6242, 0.5442, 0.8842, 0.4225, 0.8709, 0.4521, 0.8416, 0.4515, 0.8503, 0.4221, 0.7403, 0.615, 0.7675, 0.6787, 0.7481, 0.6822, 0.6931, 0.6148, 0.2516, 0.927, 0.2287, 0.9366, 0.2268, 0.9206, 0.2488, 0.9133, 0.6332, 0.4851, 0.6119, 0.4794, 0.6392, 0.434, 0.6582, 0.4471, 0.9951, 0.4225, 0.9996, 0.452, 0.9276, 0.4519, 0.9327, 0.4224, 0.8906, 0.3985, 0.8842, 0.4225, 0.8503, 0.4221, 0.8669, 0.3985, 0.9861, 0.3984, 0.9951, 0.4225, 0.9327, 0.4224, 0.932, 0.3983, 0.6931, 0.6148, 0.6904, 0.6419, 0.6324, 0.6086, 0.6485, 0.591, 0.7444, 0.5924, 0.7581, 0.6078, 0.7403, 0.615, 0.7335, 0.5963, 0.6519, 0.8328, 0.6488, 0.7628, 0.658, 0.7645, 0.6789, 0.8305, 0.7051, 0.5914, 0.6931, 0.6148, 0.6485, 0.591, 0.68, 0.5706, 0.7213, 0.5737, 0.7335, 0.5963, 0.7051, 0.5914, 0.7016, 0.5695, 0.7581, 0.6078, 0.7838, 0.6693, 0.7675, 0.6787, 0.7403, 0.615, 0.6726, 0.4927, 0.6637, 0.4807, 0.6842, 0.4519, 0.6929, 0.4688, 0.3254, 0.5528, 0.3389, 0.5449, 0.3389, 0.5775, 0.3253, 0.575, 0.7016, 0.5695, 0.7051, 0.5914, 0.68, 0.5706, 0.684, 0.5544, 0.6244, 0.9069, 0.6505, 0.9107, 0.6527, 0.9785, 0.6263, 0.9671, 0.7321, 0.5692, 0.7444, 0.5924, 0.7335, 0.5963, 0.7213, 0.5737, 0.3253, 0.575, 0.3389, 0.5775, 0.3389, 0.5984, 0.3254, 0.5894, 0.6258, 0.8361, 0.6519, 0.8328, 0.6505, 0.9107, 0.6244, 0.9069, 0.9996, 0.452, 1.0, 0.4843, 0.9196, 0.4843, 0.9276, 0.4519, 0.6505, 0.9107, 0.6797, 0.9124, 0.682, 0.9854, 0.6527, 0.9785, 0.6789, 0.8305, 0.658, 0.7645, 0.6645, 0.755, 0.6843, 0.7816, 0.8709, 0.4521, 0.855, 0.4845, 0.8341, 0.4838, 0.8416, 0.4515, 0.6053, 0.8481, 0.6173, 0.7603, 0.6328, 0.7638, 0.6258, 0.8361, 0.6519, 0.8328, 0.6789, 0.8305, 0.6797, 0.9124, 0.6505, 0.9107, 0.9276, 0.4519, 0.9196, 0.4843, 0.855, 0.4845, 0.8709, 0.4521, 0.2516, 0.927, 0.285, 0.9257, 0.2892, 0.9527, 0.2557, 0.9534, 0.6789, 0.8305, 0.7157, 0.8273, 0.714, 0.9111, 0.6797, 0.9124, 0.855, 0.4845, 0.8584, 0.5212, 0.8342, 0.5206, 0.8341, 0.4838, 1.0, 0.4843, 0.9935, 0.5211, 0.9177, 0.521, 0.9196, 0.4843, 0.6843, 0.7816, 0.7178, 0.7849, 0.7157, 0.8273, 0.6789, 0.8305, 0.6797, 0.9124, 0.714, 0.9111, 0.7162, 0.9827, 0.682, 0.9854, 0.9196, 0.4843, 0.9177, 0.521, 0.8584, 0.5212, 0.855, 0.4845, 0.285, 0.9257, 0.3214, 0.9167, 0.3253, 0.9451, 0.2892, 0.9527, 0.7157, 0.8273, 0.749, 0.8421, 0.7476, 0.9136, 0.714, 0.9111, 0.8584, 0.5212, 0.8744, 0.5569, 0.8468, 0.5565, 0.8342, 0.5206, 0.9935, 0.5211, 0.9892, 0.5569, 0.9247, 0.5568, 0.9177, 0.521, 0.7178, 0.7849, 0.7509, 0.8066, 0.749, 0.8421, 0.7157, 0.8273, 0.714, 0.9111, 0.7476, 0.9136, 0.7495, 0.974, 0.7162, 0.9827, 0.9177, 0.521, 0.9247, 0.5568, 0.8744, 0.5569, 0.8584, 0.5212, 0.8744, 0.5569, 0.8975, 0.5907, 0.866, 0.5904, 0.8468, 0.5565, 0.9892, 0.5569, 0.9792, 0.5907, 0.9407, 0.584, 0.9247, 0.5568, 0.7509, 0.8066, 0.7816, 0.8288, 0.781, 0.8608, 0.749, 0.8421, 0.7476, 0.9136, 0.7801, 0.9142, 0.7816, 0.9592, 0.7495, 0.974, 0.9247, 0.5568, 0.9407, 0.584, 0.8975, 0.5907, 0.8744, 0.5569, 0.3214, 0.9167, 0.3558, 0.9004, 0.3582, 0.9251, 0.3253, 0.9451, 0.749, 0.8421, 0.781, 0.8608, 0.7801, 0.9142, 0.7476, 0.9136, 0.3796, 0.793, 0.4062, 0.811, 0.3959, 0.8332, 0.3595, 0.8315, 0.4988, 0.7832, 0.4755, 0.8131, 0.448, 0.7972, 0.467, 0.7649, 0.4177, 0.7652, 0.424, 0.798, 0.4062, 0.811, 0.3796, 0.793, 0.3595, 0.8315, 0.3959, 0.8332, 0.396, 0.8516, 0.3589, 0.8794, 0.5135, 0.8056, 0.4834, 0.8333, 0.4755, 0.8131, 0.4988, 0.7832, 0.467, 0.7649, 0.448, 0.7972, 0.424, 0.798, 0.4177, 0.7652, 0.3589, 0.8794, 0.396, 0.8516, 0.4117, 0.8893, 0.3682, 0.916, 0.4755, 0.8131, 0.4484, 0.8665, 0.448, 0.7972, 0.424, 0.798, 0.4484, 0.8665, 0.4062, 0.811, 0.3959, 0.8332, 0.4484, 0.8665, 0.396, 0.8516, 0.4849, 0.8419, 0.4484, 0.8665, 0.4755, 0.8131, 0.4834, 0.8333, 0.448, 0.7972, 0.4484, 0.8665, 0.424, 0.798, 0.396, 0.8516, 0.4484, 0.8665, 0.4117, 0.8893, 0.4062, 0.811, 0.4484, 0.8665, 0.3959, 0.8332, 0.7675, 0.6787, 0.7801, 0.7006, 0.7631, 0.6937, 0.7481, 0.6822, 0.658, 0.7645, 0.6563, 0.739, 0.6566, 0.7251, 0.6645, 0.755, 0.6173, 0.7603, 0.6215, 0.7407, 0.6335, 0.7387, 0.6328, 0.7638, 0.2817, 0.4983, 0.2487, 0.4803, 0.2512, 0.469, 0.2858, 0.4811, 0.7838, 0.6693, 0.8, 0.6991, 0.7801, 0.7006, 0.7675, 0.6787, 0.6488, 0.7628, 0.6483, 0.7385, 0.6563, 0.739, 0.658, 0.7645, 0.6258, 0.8361, 0.6328, 0.7638, 0.6488, 0.7628, 0.6519, 0.8328, 0.6225, 0.7218, 0.6339, 0.7229, 0.6335, 0.7387, 0.6215, 0.7407, 0.6232, 0.7055, 0.6356, 0.7006, 0.6339, 0.7229, 0.6225, 0.7218, 0.6339, 0.7229, 0.6493, 0.724, 0.6483, 0.7385, 0.6335, 0.7387, 0.6356, 0.7006, 0.6511, 0.7013, 0.6493, 0.724, 0.6339, 0.7229, 0.6493, 0.724, 0.6566, 0.7251, 0.6563, 0.739, 0.6483, 0.7385, 0.6511, 0.7013, 0.6585, 0.7023, 0.6566, 0.7251, 0.6493, 0.724, 0.6328, 0.7638, 0.6335, 0.7387, 0.6483, 0.7385, 0.6488, 0.7628, 0.2044, 0.9367, 0.2123, 0.9353, 0.2133, 0.9458, 0.2058, 0.9464, 0.189, 0.9373, 0.2044, 0.9367, 0.2058, 0.9464, 0.1906, 0.947, 0.1813, 0.9344, 0.189, 0.9373, 0.1906, 0.947, 0.1793, 0.946, 0.7946, 0.6639, 0.8097, 0.6929, 0.8, 0.6991, 0.7838, 0.6693, 0.2737, 0.5282, 0.253, 0.5095, 0.2487, 0.4803, 0.2817, 0.4983, 0.5218, 0.8164, 0.4849, 0.8419, 0.4834, 0.8333, 0.5135, 0.8056, 0.3188, 0.901, 0.3548, 0.8882, 0.3558, 0.9004, 0.3214, 0.9167, 0.2822, 0.9113, 0.3188, 0.901, 0.3214, 0.9167, 0.285, 0.9257, 0.2488, 0.9133, 0.2822, 0.9113, 0.285, 0.9257, 0.2516, 0.927, 0.7429, 0.5647, 0.7553, 0.5886, 0.7444, 0.5924, 0.7321, 0.5692, 0.7651, 0.6074, 0.7946, 0.6639, 0.7838, 0.6693, 0.7581, 0.6078, 0.7553, 0.5886, 0.7651, 0.6074, 0.7581, 0.6078, 0.7444, 0.5924, 0.2991, 0.5352, 0.2737, 0.5282, 0.2817, 0.4983, 0.3026, 0.504, 0.2651, 0.7029, 0.2765, 0.7002, 0.278, 0.7111, 0.2668, 0.7145, 0.4486, 0.2974, 0.4591, 0.2844, 0.4693, 0.2921, 0.4597, 0.3046, 0.4198, 0.3314, 0.4486, 0.2974, 0.4597, 0.3046, 0.4455, 0.3469, 0.3953, 0.3604, 0.4198, 0.3314, 0.4455, 0.3469, 0.4268, 0.3794, 0.7353, 0.3277, 0.7285, 0.2917, 0.7979, 0.2888, 0.8047, 0.3248, 0.1378, 0.08391, 0.1153, 0.1029, 0.06245, 0.04296, 0.09526, 0.01526, 0.8047, 0.3248, 0.7979, 0.2888, 0.8696, 0.2694, 0.8755, 0.3006])
me_cylinder.materials.append(mat_material)
me_cylinder.use_remesh_preserve_volume = False
me_cylinder.use_remesh_preserve_attributes = False
me_cylinder.use_mirror_vertex_groups = False
me_cylinder.update()

# ---- objects
ob_cylinder = bpy.data.objects.new('Cylinder', me_cylinder)

# ---- transforms, parenting, visibility, modifiers, constraints
ob_cylinder.location = (0.0, 0.0, 0.0)
ob_cylinder.lineart.crease_threshold = 0.0

# ---- collection membership
col_collection_1.objects.link(ob_cylinder)

# ---- scene / render settings (as saved in the file)
scene.frame_start = 1; scene.frame_end = 250; scene.frame_set(1)
scene.render.engine = 'BLENDER_EEVEE_NEXT'
scene.render.resolution_percentage = 50
scene.render.dither_intensity = 0.0
scene.cycles.use_denoising = False
scene.cycles.samples = 128
scene.cycles.sampling_pattern = 'TABULATED_SOBOL'
scene.cycles.light_sampling_threshold = 0.0
scene.cycles.use_adaptive_sampling = False
scene.cycles.use_light_tree = False
scene.cycles.blur_glossy = 0.0
scene.cycles.sample_clamp_indirect = 0.0
scene.view_settings.view_transform = 'Standard'
bpy.context.view_layer.update()

# ---- added for rendering (the .blend has no active camera and no usable light): camera, sun
cam_auto = bpy.data.cameras.new('AutoCamera')
cam_auto.lens = 50.0
cam_auto.sensor_width = 36.0
cam_auto.clip_end = 1000.0
ob_auto_camera = bpy.data.objects.new('AutoCamera', cam_auto)
scene.collection.objects.link(ob_auto_camera)
ob_auto_camera.location = (3.97903, -4.69294, 4.63754)
ob_auto_camera.rotation_euler = (1.09748, -7.21219e-08, 0.694738)
scene.camera = ob_auto_camera
light_auto_sun = bpy.data.lights.new('AutoSun', 'SUN')
light_auto_sun.energy = 3.0
light_auto_sun.angle = 0.0523599
ob_auto_sun = bpy.data.objects.new('AutoSun', light_auto_sun)
scene.collection.objects.link(ob_auto_sun)
ob_auto_sun.rotation_euler = (0.872665, 0.174533, 0.523599)
bpy.context.view_layer.update()
